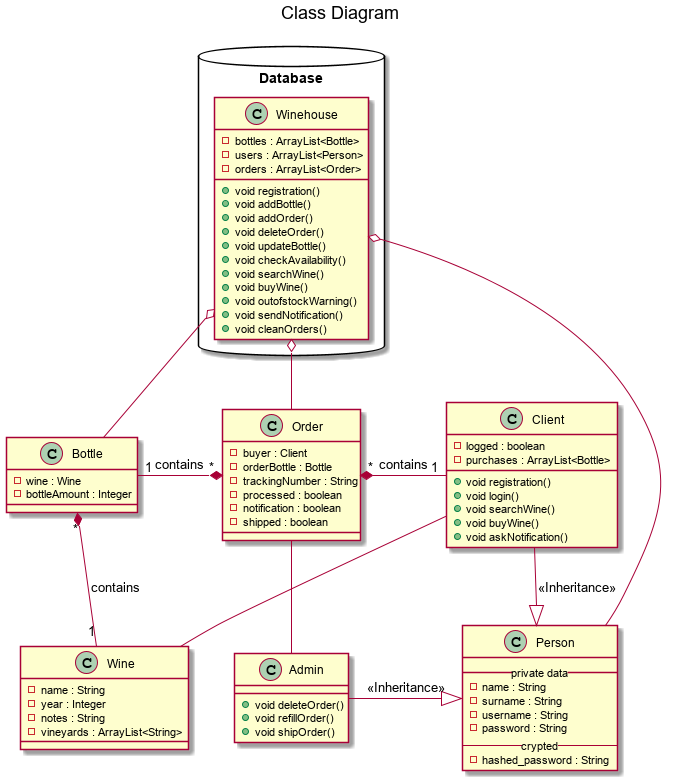

The diagram above was rendered by PlantUML. Its source (embedded in the PNG):
@startuml
title Class Diagram

package Database <<Database>> {
  class Winehouse{
    -bottles : ArrayList<Bottle>
    -users : ArrayList<Person>
    -orders : ArrayList<Order>
    +void registration()
    +void addBottle()
    +void addOrder()
    +void deleteOrder()
    +void updateBottle()
    +void checkAvailability()
    +void searchWine()
    +void buyWine()
    +void outofstockWarning()
    +void sendNotification()
    +void cleanOrders()
  }
}
Winehouse o-- Order
Winehouse o-- Person
Winehouse o-- Bottle

class Person {
    __ private data __
    -name : String
    -surname : String
    -username : String
    -password : String
    -- crypted --
    -hashed_password : String
}

class Client {
    -logged : boolean
    -purchases : ArrayList<Bottle>
    +void registration()
    +void login()
    +void searchWine()
    +void buyWine()
    +void askNotification()
}

Client -- Wine

class Admin {
    +void deleteOrder()
    +void refillOrder()
    +void shipOrder()
}

Admin -up- Order

Person <|-up- Client : <<Inheritance>>
Person <|-left- Admin : <<Inheritance>>

class Wine {
    -name : String
    -year : Integer
    -notes : String
    -vineyards : ArrayList<String>
}

class Bottle {
    -wine : Wine
    -bottleAmount : Integer
}

Bottle "*" *-up- "1" Wine : contains

class Order {
    -buyer : Client
    -orderBottle : Bottle
    -trackingNumber : String
    -processed : boolean
    -notification : boolean
    -shipped : boolean
}

Order "*" *-left- "1" Bottle : contains
Order "*" *-right- "1" Client : contains
@enduml